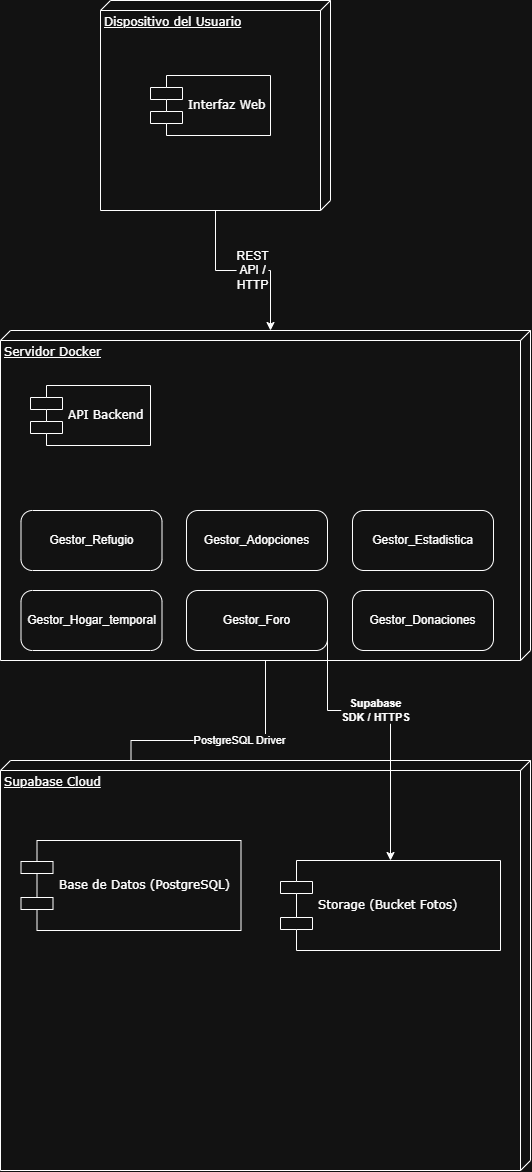

The diagram above was exported from draw.io. Its source (the exported page's mxGraphModel, read from the mxfile embedded in the PNG):
<mxGraphModel dx="1441" dy="1926" grid="1" gridSize="10" guides="1" tooltips="1" connect="1" arrows="1" fold="1" page="1" pageScale="1" pageWidth="1100" pageHeight="850" background="none" math="0" shadow="0">
  <root>
    <mxCell id="0" />
    <mxCell id="1" parent="0" />
    <mxCell id="39150e848f15840c-1" parent="1" style="verticalAlign=top;align=left;spacingTop=8;spacingLeft=2;spacingRight=12;shape=cube;size=10;direction=south;fontStyle=4;html=1;rounded=0;shadow=0;comic=0;labelBackgroundColor=none;strokeWidth=1;fontFamily=Verdana;fontSize=12" value="Dispositivo del Usuario" vertex="1">
      <mxGeometry height="210" width="230" x="140" y="-770" as="geometry" />
    </mxCell>
    <mxCell id="EnBUyYu97cugwuH3Zfom-12" edge="1" parent="1" source="39150e848f15840c-2" style="edgeStyle=orthogonalEdgeStyle;rounded=0;orthogonalLoop=1;jettySize=auto;html=1;entryX=0.5;entryY=0;entryDx=0;entryDy=0;defaultLabelBackgroundColor=page;" target="EnBUyYu97cugwuH3Zfom-8">
      <mxGeometry relative="1" as="geometry">
        <Array as="points">
          <mxPoint x="305" y="-30" />
          <mxPoint x="170.5" y="-30" />
        </Array>
      </mxGeometry>
    </mxCell>
    <mxCell id="EnBUyYu97cugwuH3Zfom-13" connectable="0" parent="EnBUyYu97cugwuH3Zfom-12" style="edgeLabel;html=1;align=center;verticalAlign=middle;resizable=0;points=[];inheritText=1;defaultLabelBackgroundColor=page;" value="PostgreSQL Driver" vertex="1">
      <mxGeometry relative="1" x="-0.3185" y="-1" as="geometry">
        <mxPoint as="offset" />
      </mxGeometry>
    </mxCell>
    <mxCell id="39150e848f15840c-2" parent="1" style="verticalAlign=top;align=left;spacingTop=8;spacingLeft=2;spacingRight=12;shape=cube;size=10;direction=south;fontStyle=4;html=1;rounded=0;shadow=0;comic=0;labelBackgroundColor=none;strokeWidth=1;fontFamily=Verdana;fontSize=12" value="Servidor Docker" vertex="1">
      <mxGeometry height="330" width="530" x="40" y="-440" as="geometry" />
    </mxCell>
    <mxCell id="39150e848f15840c-3" parent="1" style="verticalAlign=top;align=left;spacingTop=8;spacingLeft=2;spacingRight=12;shape=cube;size=10;direction=south;fontStyle=4;html=1;rounded=0;shadow=0;comic=0;labelBackgroundColor=none;strokeWidth=1;fontFamily=Verdana;fontSize=12" value="Supabase Cloud" vertex="1">
      <mxGeometry height="410" width="530" x="40" y="-10" as="geometry" />
    </mxCell>
    <mxCell id="39150e848f15840c-5" parent="1" style="shape=component;align=left;spacingLeft=36;rounded=0;shadow=0;comic=0;labelBackgroundColor=none;strokeWidth=1;fontFamily=Verdana;fontSize=12;html=1;" value="Interfaz Web" vertex="1">
      <mxGeometry height="60" width="120" x="190" y="-695" as="geometry" />
    </mxCell>
    <mxCell id="39150e848f15840c-7" parent="1" style="shape=component;align=left;spacingLeft=36;rounded=0;shadow=0;comic=0;labelBackgroundColor=none;strokeWidth=1;fontFamily=Verdana;fontSize=12;html=1;" value="API Backend" vertex="1">
      <mxGeometry height="60" width="120" x="70" y="-385" as="geometry" />
    </mxCell>
    <mxCell id="39150e848f15840c-10" parent="1" style="shape=component;align=left;spacingLeft=36;rounded=0;shadow=0;comic=0;labelBackgroundColor=none;strokeWidth=1;fontFamily=Verdana;fontSize=12;html=1;" value="Storage (Bucket Fotos)" vertex="1">
      <mxGeometry height="90" width="220" x="320" y="90" as="geometry" />
    </mxCell>
    <mxCell id="EnBUyYu97cugwuH3Zfom-2" parent="1" style="rounded=1;whiteSpace=wrap;html=1;roundedPerimeter=1;arcSize=19;" value="Gestor_Refugio" vertex="1">
      <mxGeometry height="60" width="141" x="60.5" y="-260" as="geometry" />
    </mxCell>
    <mxCell id="EnBUyYu97cugwuH3Zfom-3" parent="1" style="rounded=1;whiteSpace=wrap;html=1;roundedPerimeter=1;arcSize=19;" value="&lt;br&gt;Gestor_Hogar_temporal&lt;div&gt;&lt;br/&gt;&lt;/div&gt;" vertex="1">
      <mxGeometry height="60" width="141" x="60.5" y="-180" as="geometry" />
    </mxCell>
    <mxCell id="EnBUyYu97cugwuH3Zfom-4" parent="1" style="rounded=1;whiteSpace=wrap;html=1;roundedPerimeter=1;arcSize=19;" value="&lt;br&gt;Gestor_Foro&lt;div&gt;&lt;br/&gt;&lt;/div&gt;" vertex="1">
      <mxGeometry height="60" width="141" x="226" y="-180" as="geometry" />
    </mxCell>
    <mxCell id="EnBUyYu97cugwuH3Zfom-5" parent="1" style="rounded=1;whiteSpace=wrap;html=1;roundedPerimeter=1;arcSize=19;" value="Gestor_Adopciones" vertex="1">
      <mxGeometry height="60" width="141" x="226" y="-260" as="geometry" />
    </mxCell>
    <mxCell id="EnBUyYu97cugwuH3Zfom-6" parent="1" style="rounded=1;whiteSpace=wrap;html=1;roundedPerimeter=1;arcSize=19;" value="Gestor_Estadistica" vertex="1">
      <mxGeometry height="60" width="141" x="392" y="-260" as="geometry" />
    </mxCell>
    <mxCell id="EnBUyYu97cugwuH3Zfom-7" parent="1" style="rounded=1;whiteSpace=wrap;html=1;roundedPerimeter=1;arcSize=19;" value="&lt;br&gt;Gestor_Donaciones&lt;div&gt;&lt;br/&gt;&lt;/div&gt;" vertex="1">
      <mxGeometry height="60" width="141" x="392" y="-180" as="geometry" />
    </mxCell>
    <mxCell id="EnBUyYu97cugwuH3Zfom-8" parent="1" style="shape=component;align=left;spacingLeft=36;rounded=0;shadow=0;comic=0;labelBackgroundColor=none;strokeWidth=1;fontFamily=Verdana;fontSize=12;html=1;" value="Base de Datos (PostgreSQL)" vertex="1">
      <mxGeometry height="90" width="220" x="60.5" y="70" as="geometry" />
    </mxCell>
    <mxCell id="EnBUyYu97cugwuH3Zfom-10" edge="1" parent="1" source="39150e848f15840c-1" style="edgeStyle=orthogonalEdgeStyle;rounded=0;orthogonalLoop=1;jettySize=auto;html=1;entryX=0;entryY=0.5;entryDx=0;entryDy=-5;entryPerimeter=0;defaultLabelBackgroundColor=page;" target="39150e848f15840c-2">
      <mxGeometry relative="1" as="geometry" />
    </mxCell>
    <mxCell id="EnBUyYu97cugwuH3Zfom-14" connectable="0" parent="EnBUyYu97cugwuH3Zfom-10" style="edgeLabel;html=1;align=center;verticalAlign=middle;resizable=0;points=[];inheritText=1;defaultLabelBackgroundColor=page;" value="&lt;span style=&quot;font-size: 12px; white-space: normal;&quot;&gt;REST API / HTTP&lt;/span&gt;" vertex="1">
      <mxGeometry relative="1" x="0.0966" y="1" as="geometry">
        <mxPoint as="offset" />
      </mxGeometry>
    </mxCell>
    <mxCell id="EnBUyYu97cugwuH3Zfom-16" edge="1" parent="1" style="edgeStyle=orthogonalEdgeStyle;rounded=0;orthogonalLoop=1;jettySize=auto;html=1;defaultLabelBackgroundColor=page;entryX=0.5;entryY=0;entryDx=0;entryDy=0;" target="39150e848f15840c-10">
      <mxGeometry relative="1" x="-0.3517" as="geometry">
        <Array as="points">
          <mxPoint x="367" y="-60" />
        </Array>
        <mxPoint x="367" y="-150" as="sourcePoint" />
        <mxPoint x="430" y="29.999999999999773" as="targetPoint" />
      </mxGeometry>
    </mxCell>
    <mxCell id="EnBUyYu97cugwuH3Zfom-17" connectable="0" parent="EnBUyYu97cugwuH3Zfom-16" style="edgeLabel;html=1;align=center;verticalAlign=middle;resizable=0;points=[];inheritText=1;defaultLabelBackgroundColor=page;" value=" &lt;b&gt;Supabase &lt;br&gt;SDK / HTTPS&lt;/b&gt;" vertex="1">
      <mxGeometry relative="1" x="-0.0966" y="1" as="geometry">
        <mxPoint as="offset" />
      </mxGeometry>
    </mxCell>
  </root>
</mxGraphModel>